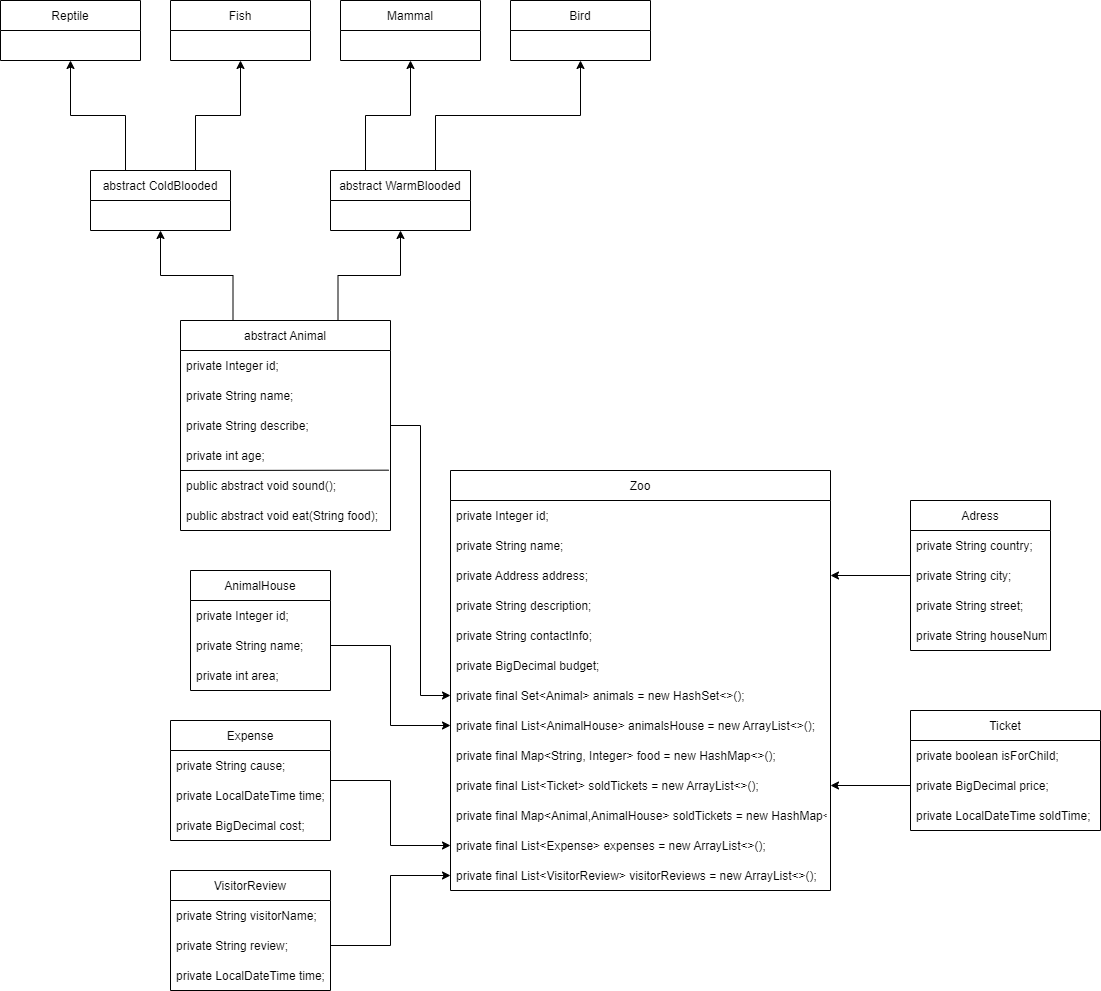

The diagram above was exported from draw.io. Its source (the exported page's mxGraphModel, read from the mxfile embedded in the PNG):
<mxGraphModel dx="1360" dy="834" grid="1" gridSize="10" guides="1" tooltips="1" connect="1" arrows="1" fold="1" page="1" pageScale="1" pageWidth="827" pageHeight="1169" math="0" shadow="0">
  <root>
    <mxCell id="WIyWlLk6GJQsqaUBKTNV-0" />
    <mxCell id="WIyWlLk6GJQsqaUBKTNV-1" parent="WIyWlLk6GJQsqaUBKTNV-0" />
    <mxCell id="938T0wsgqVZajQLLdCSZ-27" style="edgeStyle=orthogonalEdgeStyle;rounded=0;orthogonalLoop=1;jettySize=auto;html=1;exitX=0.25;exitY=0;exitDx=0;exitDy=0;entryX=0.5;entryY=1;entryDx=0;entryDy=0;" edge="1" parent="WIyWlLk6GJQsqaUBKTNV-1" source="eV-xA4KpqNAcO6tXiY7T-5" target="938T0wsgqVZajQLLdCSZ-26">
      <mxGeometry relative="1" as="geometry" />
    </mxCell>
    <mxCell id="938T0wsgqVZajQLLdCSZ-28" style="edgeStyle=orthogonalEdgeStyle;rounded=0;orthogonalLoop=1;jettySize=auto;html=1;exitX=0.75;exitY=0;exitDx=0;exitDy=0;entryX=0.5;entryY=1;entryDx=0;entryDy=0;" edge="1" parent="WIyWlLk6GJQsqaUBKTNV-1" source="eV-xA4KpqNAcO6tXiY7T-5" target="938T0wsgqVZajQLLdCSZ-18">
      <mxGeometry relative="1" as="geometry" />
    </mxCell>
    <mxCell id="eV-xA4KpqNAcO6tXiY7T-5" value="abstract Animal" style="swimlane;fontStyle=0;childLayout=stackLayout;horizontal=1;startSize=30;horizontalStack=0;resizeParent=1;resizeParentMax=0;resizeLast=0;collapsible=1;marginBottom=0;" parent="WIyWlLk6GJQsqaUBKTNV-1" vertex="1">
      <mxGeometry x="200" y="480" width="210" height="210" as="geometry" />
    </mxCell>
    <mxCell id="eV-xA4KpqNAcO6tXiY7T-6" value="private Integer id;" style="text;strokeColor=none;fillColor=none;align=left;verticalAlign=middle;spacingLeft=4;spacingRight=4;overflow=hidden;points=[[0,0.5],[1,0.5]];portConstraint=eastwest;rotatable=0;" parent="eV-xA4KpqNAcO6tXiY7T-5" vertex="1">
      <mxGeometry y="30" width="210" height="30" as="geometry" />
    </mxCell>
    <mxCell id="eV-xA4KpqNAcO6tXiY7T-7" value="private String name;" style="text;strokeColor=none;fillColor=none;align=left;verticalAlign=middle;spacingLeft=4;spacingRight=4;overflow=hidden;points=[[0,0.5],[1,0.5]];portConstraint=eastwest;rotatable=0;" parent="eV-xA4KpqNAcO6tXiY7T-5" vertex="1">
      <mxGeometry y="60" width="210" height="30" as="geometry" />
    </mxCell>
    <mxCell id="eV-xA4KpqNAcO6tXiY7T-8" value="private String describe;" style="text;strokeColor=none;fillColor=none;align=left;verticalAlign=middle;spacingLeft=4;spacingRight=4;overflow=hidden;points=[[0,0.5],[1,0.5]];portConstraint=eastwest;rotatable=0;" parent="eV-xA4KpqNAcO6tXiY7T-5" vertex="1">
      <mxGeometry y="90" width="210" height="30" as="geometry" />
    </mxCell>
    <mxCell id="eV-xA4KpqNAcO6tXiY7T-12" value="private int age;" style="text;strokeColor=none;fillColor=none;align=left;verticalAlign=middle;spacingLeft=4;spacingRight=4;overflow=hidden;points=[[0,0.5],[1,0.5]];portConstraint=eastwest;rotatable=0;" parent="eV-xA4KpqNAcO6tXiY7T-5" vertex="1">
      <mxGeometry y="120" width="210" height="30" as="geometry" />
    </mxCell>
    <mxCell id="eV-xA4KpqNAcO6tXiY7T-13" value="public abstract void sound();" style="text;strokeColor=none;fillColor=none;align=left;verticalAlign=middle;spacingLeft=4;spacingRight=4;overflow=hidden;points=[[0,0.5],[1,0.5]];portConstraint=eastwest;rotatable=0;strokeWidth=1;" parent="eV-xA4KpqNAcO6tXiY7T-5" vertex="1">
      <mxGeometry y="150" width="210" height="30" as="geometry" />
    </mxCell>
    <mxCell id="eV-xA4KpqNAcO6tXiY7T-18" value="public abstract void eat(String food);" style="text;strokeColor=none;fillColor=none;align=left;verticalAlign=middle;spacingLeft=4;spacingRight=4;overflow=hidden;points=[[0,0.5],[1,0.5]];portConstraint=eastwest;rotatable=0;strokeWidth=1;" parent="eV-xA4KpqNAcO6tXiY7T-5" vertex="1">
      <mxGeometry y="180" width="210" height="30" as="geometry" />
    </mxCell>
    <mxCell id="eV-xA4KpqNAcO6tXiY7T-20" value="" style="endArrow=none;html=1;rounded=0;entryX=0.992;entryY=-0.011;entryDx=0;entryDy=0;entryPerimeter=0;" parent="eV-xA4KpqNAcO6tXiY7T-5" target="eV-xA4KpqNAcO6tXiY7T-13" edge="1">
      <mxGeometry width="50" height="50" relative="1" as="geometry">
        <mxPoint y="150" as="sourcePoint" />
        <mxPoint x="350" y="130" as="targetPoint" />
      </mxGeometry>
    </mxCell>
    <mxCell id="eV-xA4KpqNAcO6tXiY7T-52" value="Zoo" style="swimlane;fontStyle=0;childLayout=stackLayout;horizontal=1;startSize=30;horizontalStack=0;resizeParent=1;resizeParentMax=0;resizeLast=0;collapsible=1;marginBottom=0;strokeColor=default;strokeWidth=1;fillColor=none;" parent="WIyWlLk6GJQsqaUBKTNV-1" vertex="1">
      <mxGeometry x="470" y="630" width="380" height="420" as="geometry" />
    </mxCell>
    <mxCell id="eV-xA4KpqNAcO6tXiY7T-53" value="private Integer id;" style="text;strokeColor=none;fillColor=none;align=left;verticalAlign=middle;spacingLeft=4;spacingRight=4;overflow=hidden;points=[[0,0.5],[1,0.5]];portConstraint=eastwest;rotatable=0;" parent="eV-xA4KpqNAcO6tXiY7T-52" vertex="1">
      <mxGeometry y="30" width="380" height="30" as="geometry" />
    </mxCell>
    <mxCell id="eV-xA4KpqNAcO6tXiY7T-54" value="private String name;" style="text;strokeColor=none;fillColor=none;align=left;verticalAlign=middle;spacingLeft=4;spacingRight=4;overflow=hidden;points=[[0,0.5],[1,0.5]];portConstraint=eastwest;rotatable=0;" parent="eV-xA4KpqNAcO6tXiY7T-52" vertex="1">
      <mxGeometry y="60" width="380" height="30" as="geometry" />
    </mxCell>
    <mxCell id="eV-xA4KpqNAcO6tXiY7T-55" value="private Address address;" style="text;strokeColor=none;fillColor=none;align=left;verticalAlign=middle;spacingLeft=4;spacingRight=4;overflow=hidden;points=[[0,0.5],[1,0.5]];portConstraint=eastwest;rotatable=0;" parent="eV-xA4KpqNAcO6tXiY7T-52" vertex="1">
      <mxGeometry y="90" width="380" height="30" as="geometry" />
    </mxCell>
    <mxCell id="eV-xA4KpqNAcO6tXiY7T-58" value="private String description;" style="text;strokeColor=none;fillColor=none;align=left;verticalAlign=middle;spacingLeft=4;spacingRight=4;overflow=hidden;points=[[0,0.5],[1,0.5]];portConstraint=eastwest;rotatable=0;" parent="eV-xA4KpqNAcO6tXiY7T-52" vertex="1">
      <mxGeometry y="120" width="380" height="30" as="geometry" />
    </mxCell>
    <mxCell id="eV-xA4KpqNAcO6tXiY7T-57" value="private String contactInfo;" style="text;strokeColor=none;fillColor=none;align=left;verticalAlign=middle;spacingLeft=4;spacingRight=4;overflow=hidden;points=[[0,0.5],[1,0.5]];portConstraint=eastwest;rotatable=0;" parent="eV-xA4KpqNAcO6tXiY7T-52" vertex="1">
      <mxGeometry y="150" width="380" height="30" as="geometry" />
    </mxCell>
    <mxCell id="938T0wsgqVZajQLLdCSZ-4" value="private BigDecimal budget;" style="text;strokeColor=none;fillColor=none;align=left;verticalAlign=middle;spacingLeft=4;spacingRight=4;overflow=hidden;points=[[0,0.5],[1,0.5]];portConstraint=eastwest;rotatable=0;" vertex="1" parent="eV-xA4KpqNAcO6tXiY7T-52">
      <mxGeometry y="180" width="380" height="30" as="geometry" />
    </mxCell>
    <mxCell id="eV-xA4KpqNAcO6tXiY7T-56" value="private final Set&lt;Animal&gt; animals = new HashSet&lt;&gt;();" style="text;strokeColor=none;fillColor=none;align=left;verticalAlign=middle;spacingLeft=4;spacingRight=4;overflow=hidden;points=[[0,0.5],[1,0.5]];portConstraint=eastwest;rotatable=0;" parent="eV-xA4KpqNAcO6tXiY7T-52" vertex="1">
      <mxGeometry y="210" width="380" height="30" as="geometry" />
    </mxCell>
    <mxCell id="eV-xA4KpqNAcO6tXiY7T-61" value="private final List&lt;AnimalHouse&gt; animalsHouse = new ArrayList&lt;&gt;();" style="text;strokeColor=none;fillColor=none;align=left;verticalAlign=middle;spacingLeft=4;spacingRight=4;overflow=hidden;points=[[0,0.5],[1,0.5]];portConstraint=eastwest;rotatable=0;" parent="eV-xA4KpqNAcO6tXiY7T-52" vertex="1">
      <mxGeometry y="240" width="380" height="30" as="geometry" />
    </mxCell>
    <mxCell id="eV-xA4KpqNAcO6tXiY7T-60" value="private final Map&lt;String, Integer&gt; food = new HashMap&lt;&gt;();" style="text;strokeColor=none;fillColor=none;align=left;verticalAlign=middle;spacingLeft=4;spacingRight=4;overflow=hidden;points=[[0,0.5],[1,0.5]];portConstraint=eastwest;rotatable=0;" parent="eV-xA4KpqNAcO6tXiY7T-52" vertex="1">
      <mxGeometry y="270" width="380" height="30" as="geometry" />
    </mxCell>
    <mxCell id="eV-xA4KpqNAcO6tXiY7T-59" value="private final List&lt;Ticket&gt; soldTickets = new ArrayList&lt;&gt;();" style="text;strokeColor=none;fillColor=none;align=left;verticalAlign=middle;spacingLeft=4;spacingRight=4;overflow=hidden;points=[[0,0.5],[1,0.5]];portConstraint=eastwest;rotatable=0;" parent="eV-xA4KpqNAcO6tXiY7T-52" vertex="1">
      <mxGeometry y="300" width="380" height="30" as="geometry" />
    </mxCell>
    <mxCell id="938T0wsgqVZajQLLdCSZ-1" value="private final Map&lt;Animal,AnimalHouse&gt; soldTickets = new HashMap&lt;&gt;();" style="text;strokeColor=none;fillColor=none;align=left;verticalAlign=middle;spacingLeft=4;spacingRight=4;overflow=hidden;points=[[0,0.5],[1,0.5]];portConstraint=eastwest;rotatable=0;" vertex="1" parent="eV-xA4KpqNAcO6tXiY7T-52">
      <mxGeometry y="330" width="380" height="30" as="geometry" />
    </mxCell>
    <mxCell id="938T0wsgqVZajQLLdCSZ-0" value="private final List&lt;Expense&gt; expenses = new ArrayList&lt;&gt;();" style="text;strokeColor=none;fillColor=none;align=left;verticalAlign=middle;spacingLeft=4;spacingRight=4;overflow=hidden;points=[[0,0.5],[1,0.5]];portConstraint=eastwest;rotatable=0;" vertex="1" parent="eV-xA4KpqNAcO6tXiY7T-52">
      <mxGeometry y="360" width="380" height="30" as="geometry" />
    </mxCell>
    <mxCell id="938T0wsgqVZajQLLdCSZ-3" value="private final List&lt;VisitorReview&gt; visitorReviews = new ArrayList&lt;&gt;();" style="text;strokeColor=none;fillColor=none;align=left;verticalAlign=middle;spacingLeft=4;spacingRight=4;overflow=hidden;points=[[0,0.5],[1,0.5]];portConstraint=eastwest;rotatable=0;" vertex="1" parent="eV-xA4KpqNAcO6tXiY7T-52">
      <mxGeometry y="390" width="380" height="30" as="geometry" />
    </mxCell>
    <mxCell id="eV-xA4KpqNAcO6tXiY7T-62" value="Ticket" style="swimlane;fontStyle=0;childLayout=stackLayout;horizontal=1;startSize=30;horizontalStack=0;resizeParent=1;resizeParentMax=0;resizeLast=0;collapsible=1;marginBottom=0;strokeColor=default;strokeWidth=1;fillColor=none;" parent="WIyWlLk6GJQsqaUBKTNV-1" vertex="1">
      <mxGeometry x="930" y="870" width="190" height="120" as="geometry" />
    </mxCell>
    <mxCell id="eV-xA4KpqNAcO6tXiY7T-63" value="private boolean isForChild;" style="text;strokeColor=none;fillColor=none;align=left;verticalAlign=middle;spacingLeft=4;spacingRight=4;overflow=hidden;points=[[0,0.5],[1,0.5]];portConstraint=eastwest;rotatable=0;" parent="eV-xA4KpqNAcO6tXiY7T-62" vertex="1">
      <mxGeometry y="30" width="190" height="30" as="geometry" />
    </mxCell>
    <mxCell id="eV-xA4KpqNAcO6tXiY7T-64" value="private BigDecimal price;" style="text;strokeColor=none;fillColor=none;align=left;verticalAlign=middle;spacingLeft=4;spacingRight=4;overflow=hidden;points=[[0,0.5],[1,0.5]];portConstraint=eastwest;rotatable=0;" parent="eV-xA4KpqNAcO6tXiY7T-62" vertex="1">
      <mxGeometry y="60" width="190" height="30" as="geometry" />
    </mxCell>
    <mxCell id="eV-xA4KpqNAcO6tXiY7T-65" value="private LocalDateTime soldTime;" style="text;strokeColor=none;fillColor=none;align=left;verticalAlign=middle;spacingLeft=4;spacingRight=4;overflow=hidden;points=[[0,0.5],[1,0.5]];portConstraint=eastwest;rotatable=0;" parent="eV-xA4KpqNAcO6tXiY7T-62" vertex="1">
      <mxGeometry y="90" width="190" height="30" as="geometry" />
    </mxCell>
    <mxCell id="eV-xA4KpqNAcO6tXiY7T-66" value="AnimalHouse" style="swimlane;fontStyle=0;childLayout=stackLayout;horizontal=1;startSize=30;horizontalStack=0;resizeParent=1;resizeParentMax=0;resizeLast=0;collapsible=1;marginBottom=0;strokeColor=default;strokeWidth=1;fillColor=none;" parent="WIyWlLk6GJQsqaUBKTNV-1" vertex="1">
      <mxGeometry x="210" y="730" width="140" height="120" as="geometry" />
    </mxCell>
    <mxCell id="eV-xA4KpqNAcO6tXiY7T-67" value="private Integer id;" style="text;strokeColor=none;fillColor=none;align=left;verticalAlign=middle;spacingLeft=4;spacingRight=4;overflow=hidden;points=[[0,0.5],[1,0.5]];portConstraint=eastwest;rotatable=0;" parent="eV-xA4KpqNAcO6tXiY7T-66" vertex="1">
      <mxGeometry y="30" width="140" height="30" as="geometry" />
    </mxCell>
    <mxCell id="eV-xA4KpqNAcO6tXiY7T-68" value="private String name;" style="text;strokeColor=none;fillColor=none;align=left;verticalAlign=middle;spacingLeft=4;spacingRight=4;overflow=hidden;points=[[0,0.5],[1,0.5]];portConstraint=eastwest;rotatable=0;" parent="eV-xA4KpqNAcO6tXiY7T-66" vertex="1">
      <mxGeometry y="60" width="140" height="30" as="geometry" />
    </mxCell>
    <mxCell id="eV-xA4KpqNAcO6tXiY7T-69" value="private int area;" style="text;strokeColor=none;fillColor=none;align=left;verticalAlign=middle;spacingLeft=4;spacingRight=4;overflow=hidden;points=[[0,0.5],[1,0.5]];portConstraint=eastwest;rotatable=0;" parent="eV-xA4KpqNAcO6tXiY7T-66" vertex="1">
      <mxGeometry y="90" width="140" height="30" as="geometry" />
    </mxCell>
    <mxCell id="eV-xA4KpqNAcO6tXiY7T-71" value="Adress" style="swimlane;fontStyle=0;childLayout=stackLayout;horizontal=1;startSize=30;horizontalStack=0;resizeParent=1;resizeParentMax=0;resizeLast=0;collapsible=1;marginBottom=0;strokeColor=default;strokeWidth=1;fillColor=none;" parent="WIyWlLk6GJQsqaUBKTNV-1" vertex="1">
      <mxGeometry x="930" y="660" width="140" height="150" as="geometry" />
    </mxCell>
    <mxCell id="eV-xA4KpqNAcO6tXiY7T-72" value="private String country;" style="text;strokeColor=none;fillColor=none;align=left;verticalAlign=middle;spacingLeft=4;spacingRight=4;overflow=hidden;points=[[0,0.5],[1,0.5]];portConstraint=eastwest;rotatable=0;" parent="eV-xA4KpqNAcO6tXiY7T-71" vertex="1">
      <mxGeometry y="30" width="140" height="30" as="geometry" />
    </mxCell>
    <mxCell id="eV-xA4KpqNAcO6tXiY7T-73" value="private String city;" style="text;strokeColor=none;fillColor=none;align=left;verticalAlign=middle;spacingLeft=4;spacingRight=4;overflow=hidden;points=[[0,0.5],[1,0.5]];portConstraint=eastwest;rotatable=0;" parent="eV-xA4KpqNAcO6tXiY7T-71" vertex="1">
      <mxGeometry y="60" width="140" height="30" as="geometry" />
    </mxCell>
    <mxCell id="eV-xA4KpqNAcO6tXiY7T-74" value="private String street;" style="text;strokeColor=none;fillColor=none;align=left;verticalAlign=middle;spacingLeft=4;spacingRight=4;overflow=hidden;points=[[0,0.5],[1,0.5]];portConstraint=eastwest;rotatable=0;" parent="eV-xA4KpqNAcO6tXiY7T-71" vertex="1">
      <mxGeometry y="90" width="140" height="30" as="geometry" />
    </mxCell>
    <mxCell id="eV-xA4KpqNAcO6tXiY7T-75" value="private String houseNumber;" style="text;strokeColor=none;fillColor=none;align=left;verticalAlign=middle;spacingLeft=4;spacingRight=4;overflow=hidden;points=[[0,0.5],[1,0.5]];portConstraint=eastwest;rotatable=0;" parent="eV-xA4KpqNAcO6tXiY7T-71" vertex="1">
      <mxGeometry y="120" width="140" height="30" as="geometry" />
    </mxCell>
    <mxCell id="eV-xA4KpqNAcO6tXiY7T-76" style="edgeStyle=orthogonalEdgeStyle;rounded=0;orthogonalLoop=1;jettySize=auto;html=1;exitX=0;exitY=0.5;exitDx=0;exitDy=0;entryX=1;entryY=0.5;entryDx=0;entryDy=0;" parent="WIyWlLk6GJQsqaUBKTNV-1" source="eV-xA4KpqNAcO6tXiY7T-73" target="eV-xA4KpqNAcO6tXiY7T-55" edge="1">
      <mxGeometry relative="1" as="geometry" />
    </mxCell>
    <mxCell id="eV-xA4KpqNAcO6tXiY7T-77" style="edgeStyle=orthogonalEdgeStyle;rounded=0;orthogonalLoop=1;jettySize=auto;html=1;exitX=0;exitY=0.5;exitDx=0;exitDy=0;entryX=1;entryY=0.5;entryDx=0;entryDy=0;" parent="WIyWlLk6GJQsqaUBKTNV-1" source="eV-xA4KpqNAcO6tXiY7T-64" target="eV-xA4KpqNAcO6tXiY7T-59" edge="1">
      <mxGeometry relative="1" as="geometry" />
    </mxCell>
    <mxCell id="eV-xA4KpqNAcO6tXiY7T-78" style="edgeStyle=orthogonalEdgeStyle;rounded=0;orthogonalLoop=1;jettySize=auto;html=1;exitX=1;exitY=0.5;exitDx=0;exitDy=0;entryX=0;entryY=0.5;entryDx=0;entryDy=0;" parent="WIyWlLk6GJQsqaUBKTNV-1" source="eV-xA4KpqNAcO6tXiY7T-68" target="eV-xA4KpqNAcO6tXiY7T-61" edge="1">
      <mxGeometry relative="1" as="geometry" />
    </mxCell>
    <mxCell id="eV-xA4KpqNAcO6tXiY7T-79" style="edgeStyle=orthogonalEdgeStyle;rounded=0;orthogonalLoop=1;jettySize=auto;html=1;exitX=1;exitY=0.5;exitDx=0;exitDy=0;entryX=0;entryY=0.5;entryDx=0;entryDy=0;" parent="WIyWlLk6GJQsqaUBKTNV-1" source="eV-xA4KpqNAcO6tXiY7T-8" target="eV-xA4KpqNAcO6tXiY7T-56" edge="1">
      <mxGeometry relative="1" as="geometry" />
    </mxCell>
    <mxCell id="938T0wsgqVZajQLLdCSZ-5" value="Expense" style="swimlane;fontStyle=0;childLayout=stackLayout;horizontal=1;startSize=30;horizontalStack=0;resizeParent=1;resizeParentMax=0;resizeLast=0;collapsible=1;marginBottom=0;strokeColor=default;strokeWidth=1;fillColor=none;" vertex="1" parent="WIyWlLk6GJQsqaUBKTNV-1">
      <mxGeometry x="190" y="880" width="160" height="120" as="geometry" />
    </mxCell>
    <mxCell id="938T0wsgqVZajQLLdCSZ-6" value="private String cause;" style="text;strokeColor=none;fillColor=none;align=left;verticalAlign=middle;spacingLeft=4;spacingRight=4;overflow=hidden;points=[[0,0.5],[1,0.5]];portConstraint=eastwest;rotatable=0;" vertex="1" parent="938T0wsgqVZajQLLdCSZ-5">
      <mxGeometry y="30" width="160" height="30" as="geometry" />
    </mxCell>
    <mxCell id="938T0wsgqVZajQLLdCSZ-8" value="private LocalDateTime time;" style="text;strokeColor=none;fillColor=none;align=left;verticalAlign=middle;spacingLeft=4;spacingRight=4;overflow=hidden;points=[[0,0.5],[1,0.5]];portConstraint=eastwest;rotatable=0;" vertex="1" parent="938T0wsgqVZajQLLdCSZ-5">
      <mxGeometry y="60" width="160" height="30" as="geometry" />
    </mxCell>
    <mxCell id="938T0wsgqVZajQLLdCSZ-7" value="private BigDecimal cost;" style="text;strokeColor=none;fillColor=none;align=left;verticalAlign=middle;spacingLeft=4;spacingRight=4;overflow=hidden;points=[[0,0.5],[1,0.5]];portConstraint=eastwest;rotatable=0;" vertex="1" parent="938T0wsgqVZajQLLdCSZ-5">
      <mxGeometry y="90" width="160" height="30" as="geometry" />
    </mxCell>
    <mxCell id="938T0wsgqVZajQLLdCSZ-9" style="edgeStyle=orthogonalEdgeStyle;rounded=0;orthogonalLoop=1;jettySize=auto;html=1;exitX=1;exitY=0.5;exitDx=0;exitDy=0;entryX=0;entryY=0.5;entryDx=0;entryDy=0;" edge="1" parent="WIyWlLk6GJQsqaUBKTNV-1" source="938T0wsgqVZajQLLdCSZ-7" target="938T0wsgqVZajQLLdCSZ-0">
      <mxGeometry relative="1" as="geometry">
        <Array as="points">
          <mxPoint x="350" y="940" />
          <mxPoint x="410" y="940" />
          <mxPoint x="410" y="1005" />
        </Array>
      </mxGeometry>
    </mxCell>
    <mxCell id="938T0wsgqVZajQLLdCSZ-10" value="VisitorReview" style="swimlane;fontStyle=0;childLayout=stackLayout;horizontal=1;startSize=30;horizontalStack=0;resizeParent=1;resizeParentMax=0;resizeLast=0;collapsible=1;marginBottom=0;strokeColor=default;strokeWidth=1;fillColor=none;" vertex="1" parent="WIyWlLk6GJQsqaUBKTNV-1">
      <mxGeometry x="190" y="1030" width="160" height="120" as="geometry" />
    </mxCell>
    <mxCell id="938T0wsgqVZajQLLdCSZ-11" value="private String visitorName;" style="text;strokeColor=none;fillColor=none;align=left;verticalAlign=middle;spacingLeft=4;spacingRight=4;overflow=hidden;points=[[0,0.5],[1,0.5]];portConstraint=eastwest;rotatable=0;" vertex="1" parent="938T0wsgqVZajQLLdCSZ-10">
      <mxGeometry y="30" width="160" height="30" as="geometry" />
    </mxCell>
    <mxCell id="938T0wsgqVZajQLLdCSZ-14" value="private String review;" style="text;strokeColor=none;fillColor=none;align=left;verticalAlign=middle;spacingLeft=4;spacingRight=4;overflow=hidden;points=[[0,0.5],[1,0.5]];portConstraint=eastwest;rotatable=0;" vertex="1" parent="938T0wsgqVZajQLLdCSZ-10">
      <mxGeometry y="60" width="160" height="30" as="geometry" />
    </mxCell>
    <mxCell id="938T0wsgqVZajQLLdCSZ-13" value="private LocalDateTime time;" style="text;strokeColor=none;fillColor=none;align=left;verticalAlign=middle;spacingLeft=4;spacingRight=4;overflow=hidden;points=[[0,0.5],[1,0.5]];portConstraint=eastwest;rotatable=0;" vertex="1" parent="938T0wsgqVZajQLLdCSZ-10">
      <mxGeometry y="90" width="160" height="30" as="geometry" />
    </mxCell>
    <mxCell id="938T0wsgqVZajQLLdCSZ-15" style="edgeStyle=orthogonalEdgeStyle;rounded=0;orthogonalLoop=1;jettySize=auto;html=1;exitX=1;exitY=0.5;exitDx=0;exitDy=0;entryX=0;entryY=0.5;entryDx=0;entryDy=0;" edge="1" parent="WIyWlLk6GJQsqaUBKTNV-1" source="938T0wsgqVZajQLLdCSZ-14" target="938T0wsgqVZajQLLdCSZ-3">
      <mxGeometry relative="1" as="geometry" />
    </mxCell>
    <mxCell id="938T0wsgqVZajQLLdCSZ-37" style="edgeStyle=orthogonalEdgeStyle;rounded=0;orthogonalLoop=1;jettySize=auto;html=1;exitX=0.75;exitY=0;exitDx=0;exitDy=0;entryX=0.5;entryY=1;entryDx=0;entryDy=0;" edge="1" parent="WIyWlLk6GJQsqaUBKTNV-1" source="938T0wsgqVZajQLLdCSZ-18" target="938T0wsgqVZajQLLdCSZ-30">
      <mxGeometry relative="1" as="geometry" />
    </mxCell>
    <mxCell id="938T0wsgqVZajQLLdCSZ-40" style="edgeStyle=orthogonalEdgeStyle;rounded=0;orthogonalLoop=1;jettySize=auto;html=1;exitX=0.25;exitY=0;exitDx=0;exitDy=0;entryX=0.5;entryY=1;entryDx=0;entryDy=0;" edge="1" parent="WIyWlLk6GJQsqaUBKTNV-1" source="938T0wsgqVZajQLLdCSZ-18" target="938T0wsgqVZajQLLdCSZ-29">
      <mxGeometry relative="1" as="geometry" />
    </mxCell>
    <mxCell id="938T0wsgqVZajQLLdCSZ-18" value="abstract WarmBlooded" style="swimlane;fontStyle=0;childLayout=stackLayout;horizontal=1;startSize=30;horizontalStack=0;resizeParent=1;resizeParentMax=0;resizeLast=0;collapsible=1;marginBottom=0;" vertex="1" parent="WIyWlLk6GJQsqaUBKTNV-1">
      <mxGeometry x="350" y="330" width="140" height="60" as="geometry" />
    </mxCell>
    <mxCell id="938T0wsgqVZajQLLdCSZ-38" style="edgeStyle=orthogonalEdgeStyle;rounded=0;orthogonalLoop=1;jettySize=auto;html=1;exitX=0.75;exitY=0;exitDx=0;exitDy=0;entryX=0.5;entryY=1;entryDx=0;entryDy=0;" edge="1" parent="WIyWlLk6GJQsqaUBKTNV-1" source="938T0wsgqVZajQLLdCSZ-26" target="938T0wsgqVZajQLLdCSZ-32">
      <mxGeometry relative="1" as="geometry" />
    </mxCell>
    <mxCell id="938T0wsgqVZajQLLdCSZ-39" style="edgeStyle=orthogonalEdgeStyle;rounded=0;orthogonalLoop=1;jettySize=auto;html=1;exitX=0.25;exitY=0;exitDx=0;exitDy=0;entryX=0.5;entryY=1;entryDx=0;entryDy=0;" edge="1" parent="WIyWlLk6GJQsqaUBKTNV-1" source="938T0wsgqVZajQLLdCSZ-26" target="938T0wsgqVZajQLLdCSZ-31">
      <mxGeometry relative="1" as="geometry" />
    </mxCell>
    <mxCell id="938T0wsgqVZajQLLdCSZ-26" value="abstract ColdBlooded" style="swimlane;fontStyle=0;childLayout=stackLayout;horizontal=1;startSize=30;horizontalStack=0;resizeParent=1;resizeParentMax=0;resizeLast=0;collapsible=1;marginBottom=0;" vertex="1" parent="WIyWlLk6GJQsqaUBKTNV-1">
      <mxGeometry x="110" y="330" width="140" height="60" as="geometry" />
    </mxCell>
    <mxCell id="938T0wsgqVZajQLLdCSZ-29" value="Mammal" style="swimlane;fontStyle=0;childLayout=stackLayout;horizontal=1;startSize=30;horizontalStack=0;resizeParent=1;resizeParentMax=0;resizeLast=0;collapsible=1;marginBottom=0;" vertex="1" parent="WIyWlLk6GJQsqaUBKTNV-1">
      <mxGeometry x="360" y="160" width="140" height="60" as="geometry" />
    </mxCell>
    <mxCell id="938T0wsgqVZajQLLdCSZ-30" value="Bird" style="swimlane;fontStyle=0;childLayout=stackLayout;horizontal=1;startSize=30;horizontalStack=0;resizeParent=1;resizeParentMax=0;resizeLast=0;collapsible=1;marginBottom=0;" vertex="1" parent="WIyWlLk6GJQsqaUBKTNV-1">
      <mxGeometry x="530" y="160" width="140" height="60" as="geometry" />
    </mxCell>
    <mxCell id="938T0wsgqVZajQLLdCSZ-31" value="Reptile" style="swimlane;fontStyle=0;childLayout=stackLayout;horizontal=1;startSize=30;horizontalStack=0;resizeParent=1;resizeParentMax=0;resizeLast=0;collapsible=1;marginBottom=0;" vertex="1" parent="WIyWlLk6GJQsqaUBKTNV-1">
      <mxGeometry x="20" y="160" width="140" height="60" as="geometry" />
    </mxCell>
    <mxCell id="938T0wsgqVZajQLLdCSZ-32" value="Fish" style="swimlane;fontStyle=0;childLayout=stackLayout;horizontal=1;startSize=30;horizontalStack=0;resizeParent=1;resizeParentMax=0;resizeLast=0;collapsible=1;marginBottom=0;" vertex="1" parent="WIyWlLk6GJQsqaUBKTNV-1">
      <mxGeometry x="190" y="160" width="140" height="60" as="geometry" />
    </mxCell>
  </root>
</mxGraphModel>